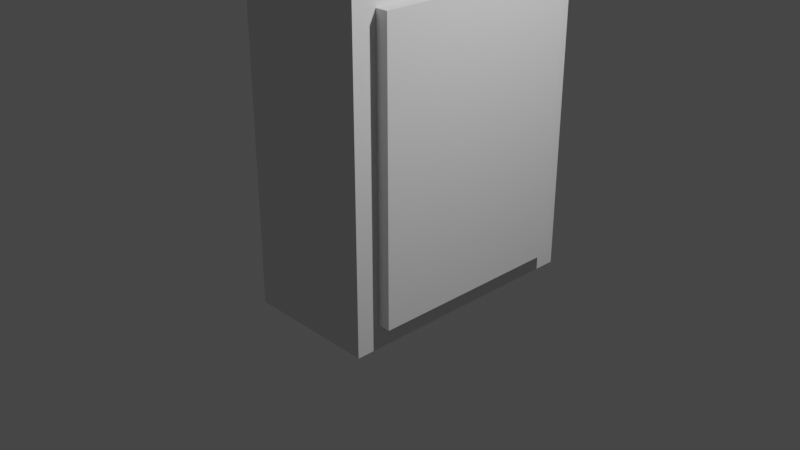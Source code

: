 # Source: surgeryGlue.blend  (saved by Blender 3.3.6; exported with 4.5.12 LTS)
import bpy
from mathutils import Matrix  # noqa: F401  (used for matrix-valued properties, if any)

bpy.ops.wm.read_factory_settings(use_empty=True)
scene = bpy.context.scene
scene.name = 'Scene'

# ---- collections
col_collection = bpy.data.collections.new('Collection'); scene.collection.children.link(col_collection)

# ---- materials (node trees are filled in below, after node groups)
mat_material = bpy.data.materials.new('Material')
mat_material.alpha_threshold = 0.0
mat_material.use_transparent_shadow = False
mat_material.roughness = 0.5
mat_material.line_color = (0.0, 0.0, 0.0, 1.0)

# ---- material node trees
mat_material.use_nodes = True; mat_material.node_tree.nodes.clear()
_N = mat_material.node_tree.nodes; _L = mat_material.node_tree.links
n0 = _N.new('ShaderNodeOutputMaterial'); n0.name = 'Material Output'; n0.location = (300, 300)
n1 = _N.new('ShaderNodeBsdfPrincipled'); n1.name = 'Principled BSDF'; n1.location = (10, 300)
n1.distribution = 'GGX'
n1.subsurface_method = 'RANDOM_WALK_SKIN'
n1.inputs[3].default_value = 1.45
n1.inputs[27].default_value = (0.0, 0.0, 0.0, 1.0)
n1.inputs[28].default_value = 1.0
_L.new(n1.outputs[0], n0.inputs[0])
n0.is_active_output = True

# ---- world
world_world = bpy.data.worlds.new('World'); scene.world = world_world
world_world.use_nodes = True; world_world.node_tree.nodes.clear()
_N = world_world.node_tree.nodes; _L = world_world.node_tree.links
n0 = _N.new('ShaderNodeOutputWorld'); n0.name = 'World Output'; n0.location = (300, 300)
n1 = _N.new('ShaderNodeBackground'); n1.name = 'Background'; n1.location = (10, 300)
n1.inputs[0].default_value = (0.05088, 0.05088, 0.05088, 1.0)
_L.new(n1.outputs[0], n0.inputs[0])
n0.is_active_output = True
world_world.color = (0.05088, 0.05088, 0.05088)
world_world.use_sun_shadow = False
world_world.sun_shadow_jitter_overblur = 0.0

# ---- cameras
cam_camera = bpy.data.cameras.new('Camera')
cam_camera.clip_end = 100.0
cam_camera.ortho_scale = 7.314

# ---- lights
light_light = bpy.data.lights.new('Light', 'POINT')
light_light.transmission_factor = 0.0
light_light.energy = 1000.0
light_light.shadow_soft_size = 0.1
light_light.shadow_maximum_resolution = 0.006
light_light.use_absolute_resolution = True

# ---- meshes
me_cube = bpy.data.meshes.new('Cube')
me_cube.from_pydata([(0.4887, 1.619, -0.7332), (0.4887, -0.7332, -0.7332), (-1.0, 1.886, -1.0), (-1.0, -1.0, -1.0), (0.1421, 1.539, 3.701), (0.4887, 1.619, 2.413), (0.1421, -0.6534, 3.701), (0.4887, -0.7332, 2.413), (-0.6534, 1.539, 3.701), (-1.0, 1.886, 2.68), (-0.6534, -0.6534, 3.701), (-1.0, -1.0, 2.68), (0.1421, -0.6534, 3.993), (-0.6534, -0.6534, 3.993), (0.1421, 1.539, 3.993), (-0.6534, 1.539, 3.993), (-0.5234, 0.1505, 3.973), (-0.5234, 0.1505, 4.986), (-0.5234, 0.7816, 3.973), (-0.5234, 0.7816, 4.986), (0.01304, 0.1505, 3.973), (0.01304, 0.1505, 4.986), (0.01304, 0.7816, 3.973), (0.01304, 0.7816, 4.986), (-0.5234, 0.1505, 4.779), (-0.5234, 0.7816, 4.779), (0.01304, 0.7816, 4.779), (0.01304, 0.1505, 4.779), (1.134, 0.7816, 4.986), (1.134, 0.1505, 4.986), (1.134, 0.7816, 4.779), (1.134, 0.1505, 4.779), (0.4887, -1.0, -1.0), (0.4887, 1.886, -1.0), (0.4887, -1.0, 2.68), (0.4887, 1.886, 2.68), (0.4887, -1.0, -1.0), (0.4887, 1.886, -1.0), (0.4887, -1.0, 2.68), (0.4887, 1.886, 2.68), (0.6326, -0.7332, -0.7332), (0.6326, 1.619, -0.7332), (0.6326, -0.7332, 2.413), (0.6326, 1.619, 2.413)], [], [(32, 34, 11, 3), (3, 11, 9, 2), (2, 33, 32, 3), (4, 8, 15, 14), (0, 5, 43, 41), (6, 10, 11, 34), (4, 6, 34, 35), (10, 8, 9, 11), (8, 4, 35, 9), (2, 9, 35, 33), (14, 15, 13, 12), (8, 10, 13, 15), (6, 4, 14, 12), (10, 6, 12, 13), (24, 17, 19, 25), (25, 19, 23, 26), (23, 21, 29, 28), (27, 21, 17, 24), (18, 22, 20, 16), (23, 19, 17, 21), (20, 27, 24, 16), (22, 26, 27, 20), (18, 25, 26, 22), (16, 24, 25, 18), (30, 28, 29, 31), (27, 26, 30, 31), (21, 27, 31, 29), (26, 23, 28, 30), (37, 36, 32, 33), (38, 39, 35, 34), (39, 37, 33, 35), (36, 38, 34, 32), (0, 1, 36, 37), (7, 5, 39, 38), (5, 0, 37, 39), (1, 7, 38, 36), (41, 43, 42, 40), (1, 0, 41, 40), (7, 1, 40, 42), (5, 7, 42, 43)])
_uv = me_cube.uv_layers.new(name='UVMap')
_uv.uv.foreach_set('vector', [0.375, 0.75, 0.606, 0.75, 0.606, 1.0, 0.375, 1.0, 0.375, 0.0, 0.606, 0.0, 0.606, 0.25, 0.375, 0.25, 0.125, 0.5, 0.375, 0.5, 0.375, 0.75, 0.125, 0.75, 0.6832, 0.53, 0.8168, 0.53, 0.8168, 0.53, 0.6832, 0.53, 0.3918, 0.5231, 0.5893, 0.5231, 0.5893, 0.5231, 0.3918, 0.5231, 0.6832, 0.72, 0.8168, 0.72, 0.875, 0.75, 0.625, 0.75, 0.6832, 0.53, 0.6832, 0.72, 0.606, 0.75, 0.606, 0.5, 0.8168, 0.72, 0.8168, 0.53, 0.875, 0.5, 0.875, 0.75, 0.8168, 0.53, 0.6832, 0.53, 0.625, 0.5, 0.875, 0.5, 0.375, 0.25, 0.606, 0.25, 0.606, 0.5, 0.375, 0.5, 0.6832, 0.53, 0.8168, 0.53, 0.8168, 0.72, 0.6832, 0.72, 0.8168, 0.53, 0.8168, 0.72, 0.8168, 0.72, 0.8168, 0.53, 0.6832, 0.72, 0.6832, 0.53, 0.6832, 0.53, 0.6832, 0.72, 0.8168, 0.72, 0.6832, 0.72, 0.6832, 0.72, 0.8168, 0.72, 0.5, 0.0, 0.625, 0.0, 0.625, 0.25, 0.5, 0.25, 0.5, 0.25, 0.625, 0.25, 0.625, 0.5, 0.5, 0.5, 0.625, 0.5, 0.625, 0.75, 0.625, 0.75, 0.625, 0.5, 0.5, 0.75, 0.625, 0.75, 0.625, 1.0, 0.5, 1.0, 0.125, 0.5, 0.375, 0.5, 0.375, 0.75, 0.125, 0.75, 0.625, 0.5, 0.875, 0.5, 0.875, 0.75, 0.625, 0.75, 0.375, 0.75, 0.5, 0.75, 0.5, 1.0, 0.375, 1.0, 0.375, 0.5, 0.5, 0.5, 0.5, 0.75, 0.375, 0.75, 0.375, 0.25, 0.5, 0.25, 0.5, 0.5, 0.375, 0.5, 0.375, 0.0, 0.5, 0.0, 0.5, 0.25, 0.375, 0.25, 0.5, 0.5, 0.625, 0.5, 0.625, 0.75, 0.5, 0.75, 0.5, 0.75, 0.5, 0.5, 0.5, 0.5, 0.5, 0.75, 0.625, 0.75, 0.5, 0.75, 0.5, 0.75, 0.625, 0.75, 0.5, 0.5, 0.625, 0.5, 0.625, 0.5, 0.5, 0.5, 0.375, 0.5, 0.375, 0.75, 0.375, 0.75, 0.375, 0.5, 0.606, 0.75, 0.606, 0.5, 0.606, 0.5, 0.606, 0.75, 0.0, 0.0, 0.0, 0.0, 0.0, 0.0, 0.0, 0.0, 0.0, 0.0, 0.0, 0.0, 0.0, 0.0, 0.0, 0.0, 0.3918, 0.5231, 0.3918, 0.7269, 0.375, 0.75, 0.375, 0.5, 0.5893, 0.7269, 0.5893, 0.5231, 0.606, 0.5, 0.606, 0.75, 0.5893, 0.5231, 0.3918, 0.5231, 0.375, 0.5, 0.606, 0.5, 0.3918, 0.7269, 0.5893, 0.7269, 0.606, 0.75, 0.375, 0.75, 0.3918, 0.5231, 0.5893, 0.5231, 0.5893, 0.7269, 0.3918, 0.7269, 0.3918, 0.7269, 0.3918, 0.5231, 0.3918, 0.5231, 0.3918, 0.7269, 0.5893, 0.7269, 0.3918, 0.7269, 0.3918, 0.7269, 0.5893, 0.7269, 0.5893, 0.5231, 0.5893, 0.7269, 0.5893, 0.7269, 0.5893, 0.5231])
me_cube.materials.append(mat_material)
me_cube.use_mirror_vertex_groups = False
me_cube.update()

# ---- objects
ob_cube = bpy.data.objects.new('Cube', me_cube)
ob_light = bpy.data.objects.new('Light', light_light)
ob_camera = bpy.data.objects.new('Camera', cam_camera)

# ---- transforms, parenting, visibility, modifiers, constraints
ob_cube.location = (0.0, 0.0, 0.0)
ob_cube.lock_rotations_4d = False
ob_cube.empty_display_type = 'ARROWS'
ob_cube.lineart.crease_threshold = 0.0
ob_light.location = (4.076, 1.005, 5.904)
ob_light.rotation_euler = (0.6503, 0.05522, 1.866)
ob_light.lock_rotations_4d = False
ob_light.empty_display_type = 'ARROWS'
ob_light.color = (0.0, 0.0, 0.0, 0.0)
ob_light.lineart.crease_threshold = 0.0
ob_camera.location = (7.359, -6.926, 4.958)
ob_camera.rotation_euler = (1.109, 0.0, 0.8149)
ob_camera.lock_rotations_4d = False
ob_camera.empty_display_type = 'ARROWS'
ob_camera.color = (0.0, 0.0, 0.0, 0.0)
ob_camera.display_type = 'WIRE'
ob_camera.lineart.crease_threshold = 0.0

# ---- collection membership
col_collection.objects.link(ob_cube)
col_collection.objects.link(ob_light)
col_collection.objects.link(ob_camera)

# ---- scene / render settings (as saved in the file)
scene.camera = ob_camera
scene.frame_start = 1; scene.frame_end = 250; scene.frame_set(1)
scene.render.engine = 'BLENDER_EEVEE_NEXT'
scene.cycles.sampling_pattern = 'TABULATED_SOBOL'
scene.cycles.use_light_tree = False
scene.view_settings.view_transform = 'Filmic'
bpy.context.view_layer.update()
